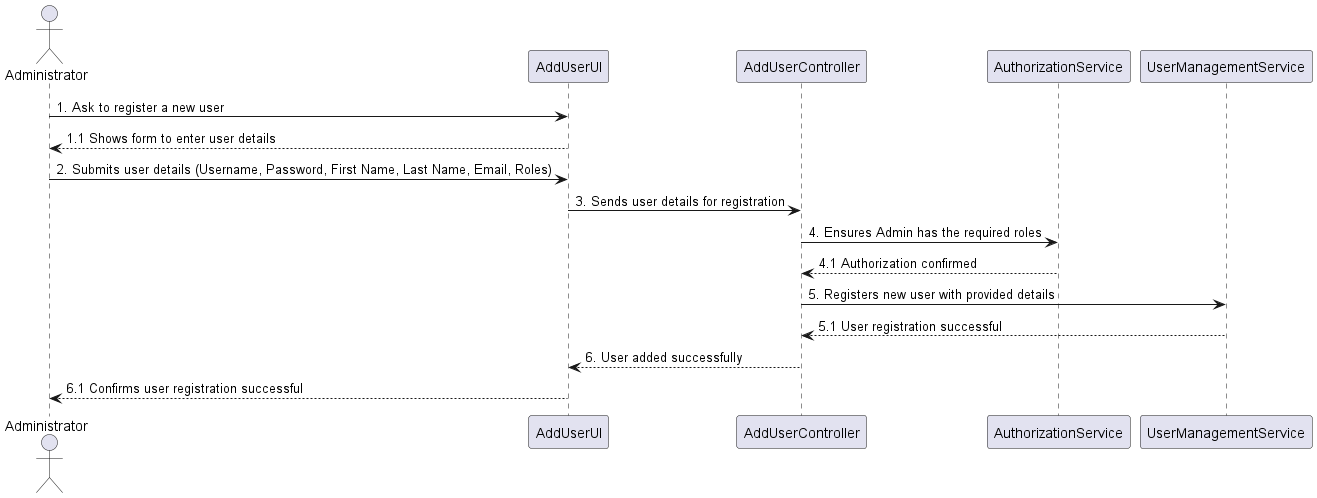

The diagram above was rendered by PlantUML. Its source (embedded in the PNG):
@startuml
actor Administrator
participant "AddUserUI" as UI
participant "AddUserController" as AC
participant "AuthorizationService" as AS
participant "UserManagementService" as UMS


Administrator -> UI: 1. Ask to register a new user


UI --> Administrator: 1.1 Shows form to enter user details


Administrator -> UI: 2. Submits user details (Username, Password, First Name, Last Name, Email, Roles)


UI -> AC: 3. Sends user details for registration


AC -> AS: 4. Ensures Admin has the required roles
AS --> AC: 4.1 Authorization confirmed


AC -> UMS: 5. Registers new user with provided details
UMS --> AC: 5.1 User registration successful


AC --> UI: 6. User added successfully
UI --> Administrator: 6.1 Confirms user registration successful

@enduml